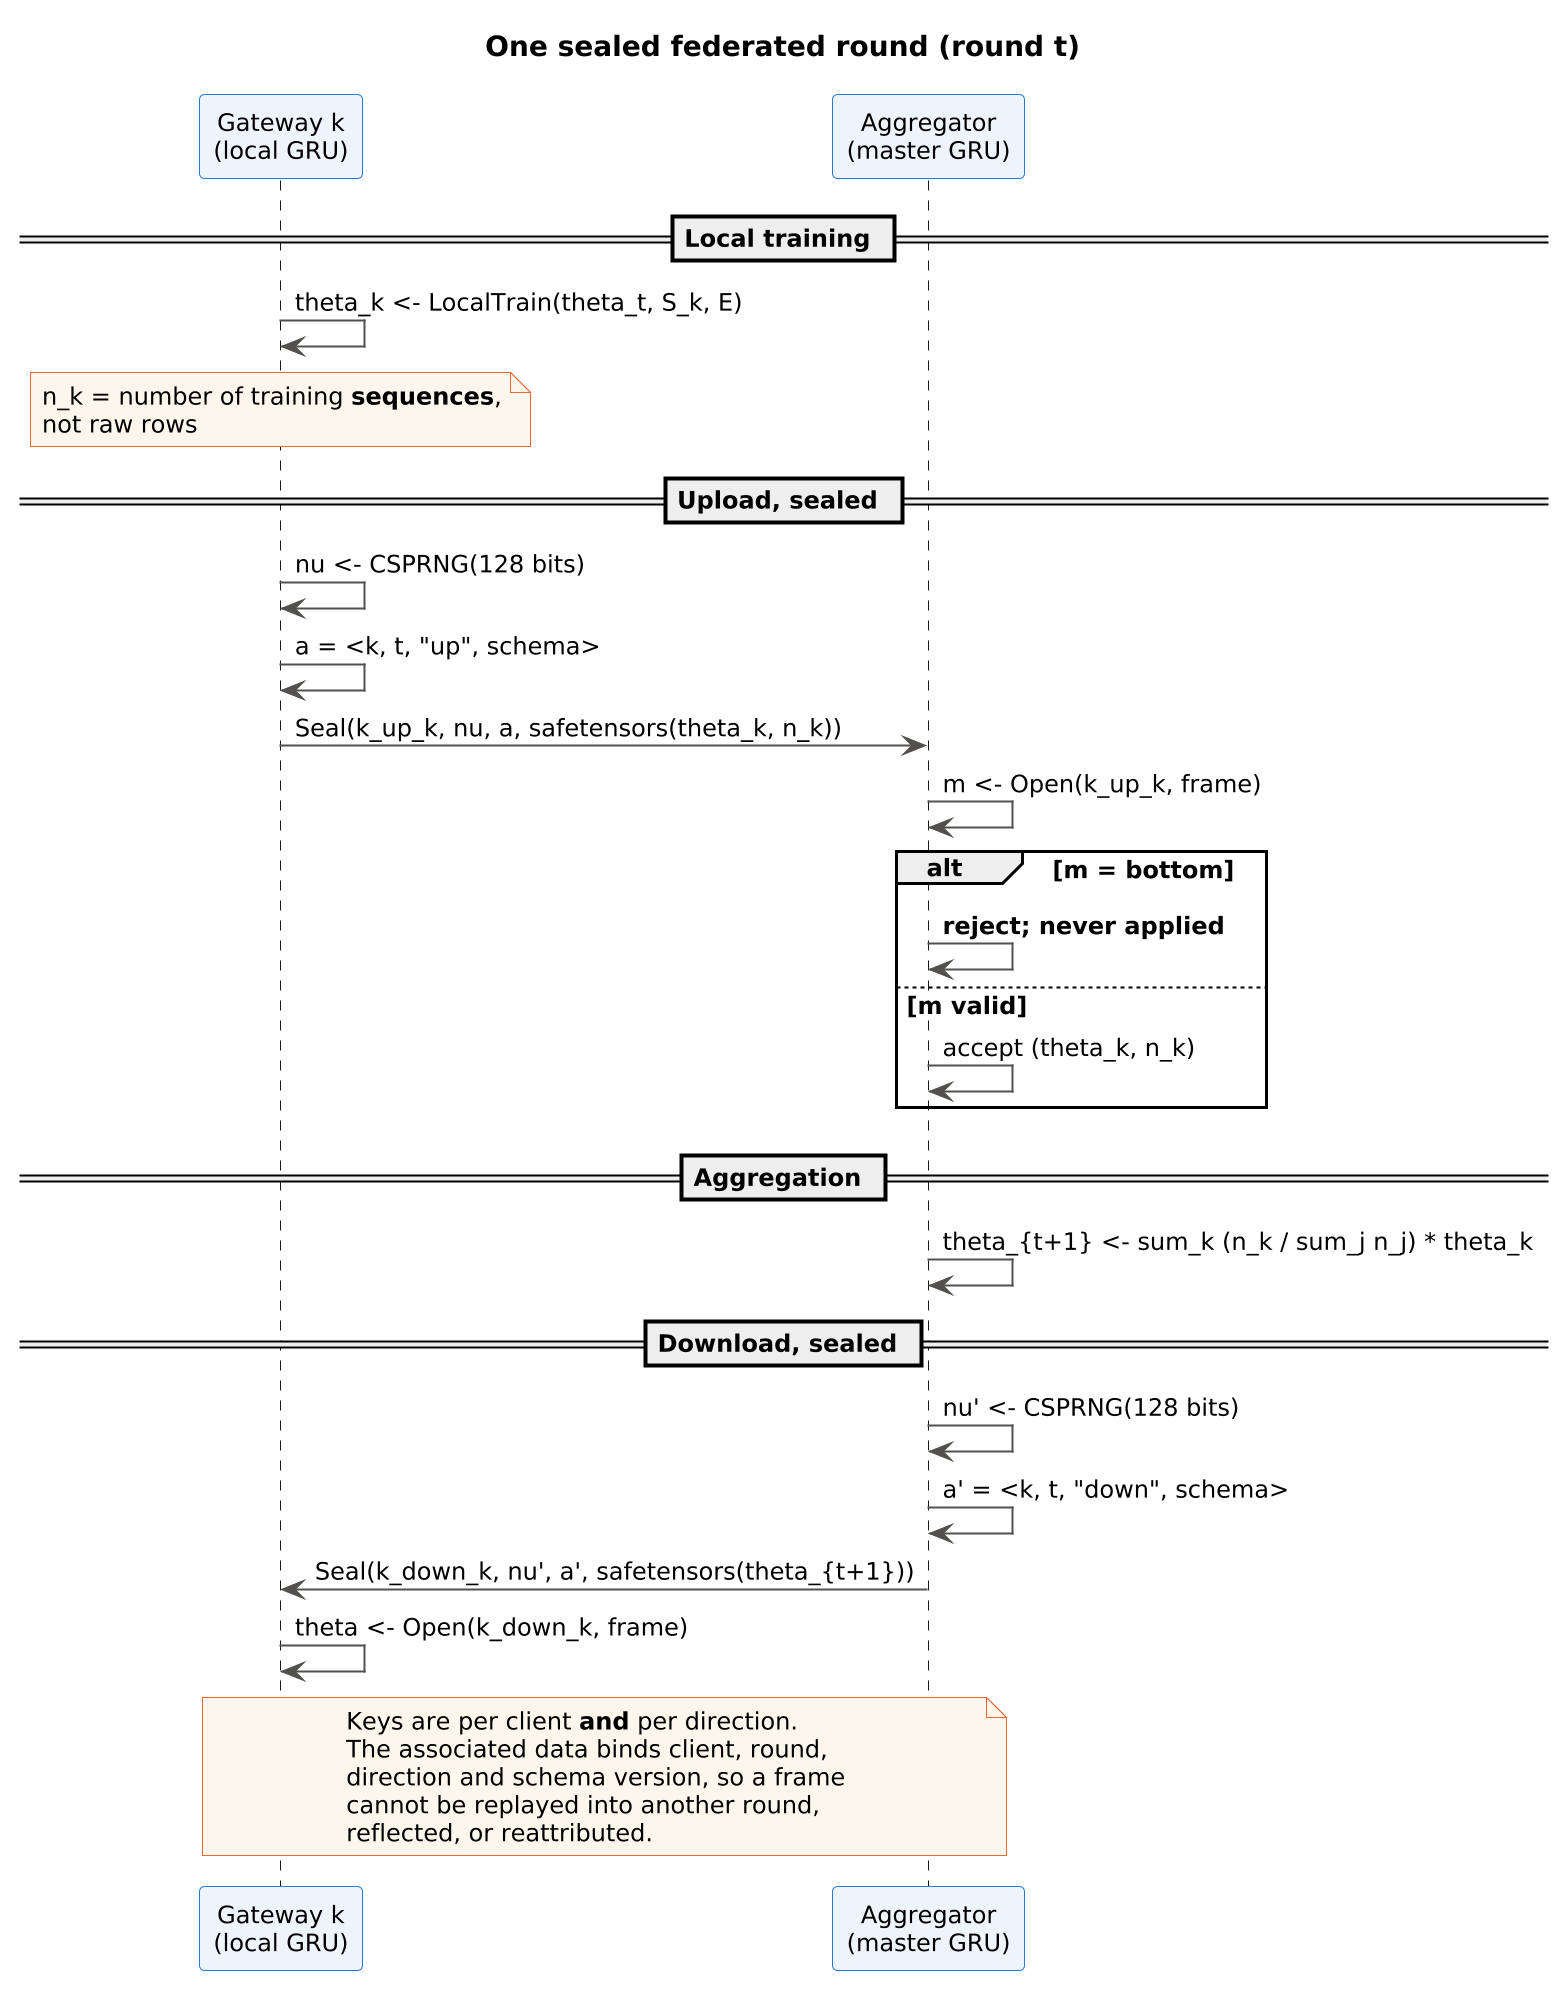

The diagram above was rendered by PlantUML. Its source (embedded in the PNG):
@startuml
' One federated round, showing the associated data on every frame.
' render at 2x so the raster export is print-resolution at column width
scale 2
skinparam defaultFontName Helvetica
skinparam defaultFontSize 12
skinparam shadowing false
skinparam ParticipantBackgroundColor #eef4fc
skinparam ParticipantBorderColor #2a78d6
skinparam ArrowColor #52514e
skinparam NoteBackgroundColor #fdf6ec
skinparam NoteBorderColor #eb6834

title One sealed federated round (round t)

participant "Gateway k\n(local GRU)" as C
participant "Aggregator\n(master GRU)" as A

== Local training ==
C -> C : theta_k <- LocalTrain(theta_t, S_k, E)
note over C
  n_k = number of training <b>sequences</b>,
  not raw rows
end note

== Upload, sealed ==
C -> C : nu <- CSPRNG(128 bits)
C -> C : a = <k, t, "up", schema>
C -> A : Seal(k_up_k, nu, a, safetensors(theta_k, n_k))

A -> A : m <- Open(k_up_k, frame)
alt m = bottom
  A -> A : <b>reject; never applied</b>
else m valid
  A -> A : accept (theta_k, n_k)
end

== Aggregation ==
A -> A : theta_{t+1} <- sum_k (n_k / sum_j n_j) * theta_k

== Download, sealed ==
A -> A : nu' <- CSPRNG(128 bits)
A -> A : a' = <k, t, "down", schema>
A -> C : Seal(k_down_k, nu', a', safetensors(theta_{t+1}))
C -> C : theta <- Open(k_down_k, frame)

note over C, A
  Keys are per client <b>and</b> per direction.
  The associated data binds client, round,
  direction and schema version, so a frame
  cannot be replayed into another round,
  reflected, or reattributed.
end note
@enduml